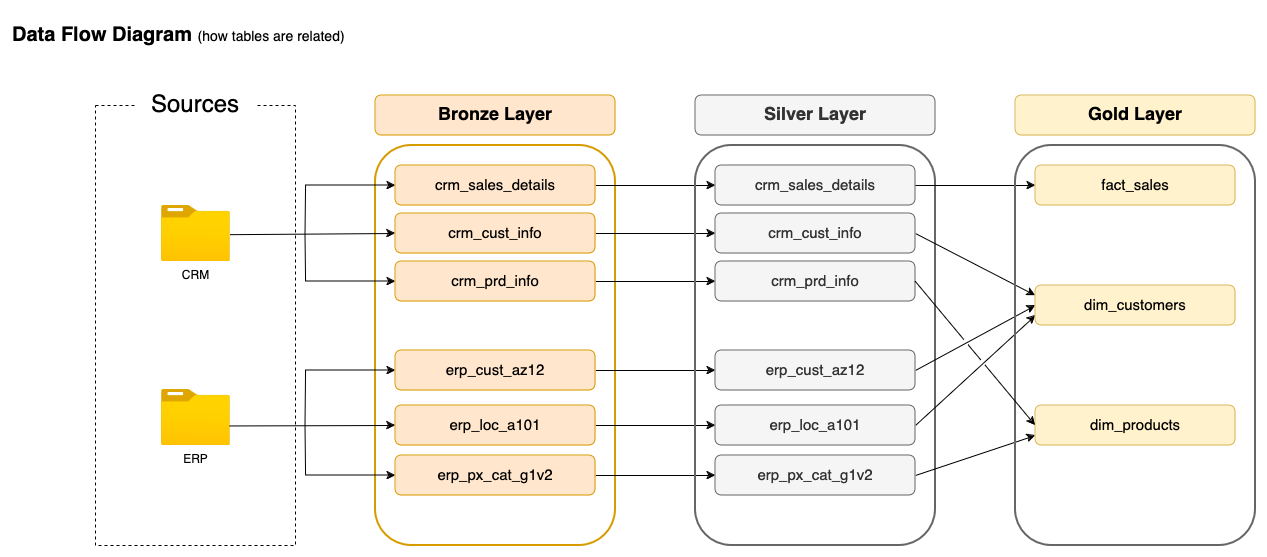

The diagram above was exported from draw.io. Its source (the exported page's mxGraphModel, read from the mxfile embedded in the PNG):
<mxGraphModel dx="1140" dy="774" grid="1" gridSize="10" guides="1" tooltips="1" connect="1" arrows="1" fold="1" page="1" pageScale="1" pageWidth="1100" pageHeight="850" math="0" shadow="0">
  <root>
    <mxCell id="0" />
    <mxCell id="1" parent="0" />
    <mxCell id="BFoHL-OA0tNaVdZfs1pw-1" value="" style="rounded=0;whiteSpace=wrap;html=1;dashed=1;fillColor=none;" vertex="1" parent="1">
      <mxGeometry x="160" y="160" width="200" height="440" as="geometry" />
    </mxCell>
    <mxCell id="BFoHL-OA0tNaVdZfs1pw-2" value="&lt;font style=&quot;font-size: 24px;&quot;&gt;Sources&lt;/font&gt;" style="text;html=1;align=center;verticalAlign=middle;whiteSpace=wrap;rounded=0;fillColor=default;" vertex="1" parent="1">
      <mxGeometry x="200" y="140" width="120" height="40" as="geometry" />
    </mxCell>
    <mxCell id="BFoHL-OA0tNaVdZfs1pw-3" value="CRM" style="image;aspect=fixed;html=1;points=[];align=center;fontSize=12;image=img/lib/azure2/general/Folder_Blank.svg;" vertex="1" parent="1">
      <mxGeometry x="225.5" y="260" width="69" height="56.00000000000001" as="geometry" />
    </mxCell>
    <mxCell id="BFoHL-OA0tNaVdZfs1pw-4" value="ERP" style="image;aspect=fixed;html=1;points=[];align=center;fontSize=12;image=img/lib/azure2/general/Folder_Blank.svg;" vertex="1" parent="1">
      <mxGeometry x="225.5" y="444" width="69" height="56.00000000000001" as="geometry" />
    </mxCell>
    <mxCell id="BFoHL-OA0tNaVdZfs1pw-5" value="&lt;font size=&quot;1&quot;&gt;&lt;b&gt;&lt;font style=&quot;font-size: 18px;&quot;&gt;Bronze Layer&lt;/font&gt;&lt;/b&gt;&lt;/font&gt;" style="rounded=1;whiteSpace=wrap;html=1;fillColor=#ffe6cc;strokeColor=#d79b00;" vertex="1" parent="1">
      <mxGeometry x="440" y="150" width="240" height="40" as="geometry" />
    </mxCell>
    <mxCell id="BFoHL-OA0tNaVdZfs1pw-6" value="" style="rounded=1;whiteSpace=wrap;html=1;fillColor=none;strokeColor=#D79B00;strokeWidth=2;" vertex="1" parent="1">
      <mxGeometry x="440" y="200" width="240" height="400" as="geometry" />
    </mxCell>
    <mxCell id="BFoHL-OA0tNaVdZfs1pw-15" style="edgeStyle=orthogonalEdgeStyle;rounded=0;orthogonalLoop=1;jettySize=auto;html=1;exitX=0;exitY=0.5;exitDx=0;exitDy=0;endArrow=none;endFill=0;startArrow=classic;startFill=1;" edge="1" parent="1" source="BFoHL-OA0tNaVdZfs1pw-7">
      <mxGeometry relative="1" as="geometry">
        <mxPoint x="370" y="290" as="targetPoint" />
      </mxGeometry>
    </mxCell>
    <mxCell id="XrZa8QF8_ebvBwwdM1Ch-10" style="edgeStyle=orthogonalEdgeStyle;rounded=0;orthogonalLoop=1;jettySize=auto;html=1;exitX=1;exitY=0.5;exitDx=0;exitDy=0;entryX=0;entryY=0.5;entryDx=0;entryDy=0;" edge="1" parent="1" source="BFoHL-OA0tNaVdZfs1pw-7" target="XrZa8QF8_ebvBwwdM1Ch-4">
      <mxGeometry relative="1" as="geometry" />
    </mxCell>
    <mxCell id="BFoHL-OA0tNaVdZfs1pw-7" value="&lt;font size=&quot;1&quot;&gt;&lt;font style=&quot;font-size: 15px;&quot;&gt;crm_sales_details&lt;/font&gt;&lt;/font&gt;" style="rounded=1;whiteSpace=wrap;html=1;fillColor=#ffe6cc;strokeColor=#d79b00;" vertex="1" parent="1">
      <mxGeometry x="460" y="220" width="200" height="40" as="geometry" />
    </mxCell>
    <mxCell id="XrZa8QF8_ebvBwwdM1Ch-11" style="edgeStyle=orthogonalEdgeStyle;rounded=0;orthogonalLoop=1;jettySize=auto;html=1;exitX=1;exitY=0.5;exitDx=0;exitDy=0;" edge="1" parent="1" source="BFoHL-OA0tNaVdZfs1pw-8" target="XrZa8QF8_ebvBwwdM1Ch-5">
      <mxGeometry relative="1" as="geometry" />
    </mxCell>
    <mxCell id="BFoHL-OA0tNaVdZfs1pw-8" value="&lt;font size=&quot;1&quot;&gt;&lt;font style=&quot;font-size: 15px;&quot;&gt;&lt;font size=&quot;1&quot;&gt;&lt;font style=&quot;font-size: 15px;&quot;&gt;crm_cust_info&lt;br&gt;&lt;/font&gt;&lt;/font&gt;&lt;/font&gt;&lt;/font&gt;" style="rounded=1;whiteSpace=wrap;html=1;fillColor=#ffe6cc;strokeColor=#d79b00;" vertex="1" parent="1">
      <mxGeometry x="460" y="268" width="200" height="40" as="geometry" />
    </mxCell>
    <mxCell id="BFoHL-OA0tNaVdZfs1pw-16" style="edgeStyle=orthogonalEdgeStyle;rounded=0;orthogonalLoop=1;jettySize=auto;html=1;exitX=0;exitY=0.5;exitDx=0;exitDy=0;endArrow=none;endFill=0;startArrow=classic;startFill=1;" edge="1" parent="1" source="BFoHL-OA0tNaVdZfs1pw-9">
      <mxGeometry relative="1" as="geometry">
        <mxPoint x="370" y="290" as="targetPoint" />
      </mxGeometry>
    </mxCell>
    <mxCell id="XrZa8QF8_ebvBwwdM1Ch-12" style="edgeStyle=orthogonalEdgeStyle;rounded=0;orthogonalLoop=1;jettySize=auto;html=1;exitX=1;exitY=0.5;exitDx=0;exitDy=0;entryX=0;entryY=0.5;entryDx=0;entryDy=0;" edge="1" parent="1" source="BFoHL-OA0tNaVdZfs1pw-9" target="XrZa8QF8_ebvBwwdM1Ch-6">
      <mxGeometry relative="1" as="geometry" />
    </mxCell>
    <mxCell id="BFoHL-OA0tNaVdZfs1pw-9" value="&lt;font size=&quot;1&quot;&gt;&lt;font style=&quot;font-size: 15px;&quot;&gt;crm_prd_info&lt;/font&gt;&lt;/font&gt;" style="rounded=1;whiteSpace=wrap;html=1;fillColor=#ffe6cc;strokeColor=#d79b00;" vertex="1" parent="1">
      <mxGeometry x="460" y="316" width="200" height="40" as="geometry" />
    </mxCell>
    <mxCell id="BFoHL-OA0tNaVdZfs1pw-17" style="edgeStyle=orthogonalEdgeStyle;rounded=0;orthogonalLoop=1;jettySize=auto;html=1;exitX=0;exitY=0.5;exitDx=0;exitDy=0;startArrow=classic;startFill=1;endArrow=none;endFill=0;" edge="1" parent="1" source="BFoHL-OA0tNaVdZfs1pw-10">
      <mxGeometry relative="1" as="geometry">
        <mxPoint x="370" y="480" as="targetPoint" />
      </mxGeometry>
    </mxCell>
    <mxCell id="XrZa8QF8_ebvBwwdM1Ch-13" style="edgeStyle=orthogonalEdgeStyle;rounded=0;orthogonalLoop=1;jettySize=auto;html=1;exitX=1;exitY=0.5;exitDx=0;exitDy=0;" edge="1" parent="1" source="BFoHL-OA0tNaVdZfs1pw-10" target="XrZa8QF8_ebvBwwdM1Ch-7">
      <mxGeometry relative="1" as="geometry" />
    </mxCell>
    <mxCell id="BFoHL-OA0tNaVdZfs1pw-10" value="&lt;font size=&quot;1&quot;&gt;&lt;font style=&quot;font-size: 15px;&quot;&gt;erp_cust_az12&lt;/font&gt;&lt;/font&gt;" style="rounded=1;whiteSpace=wrap;html=1;fillColor=#ffe6cc;strokeColor=#d79b00;" vertex="1" parent="1">
      <mxGeometry x="460" y="405" width="200" height="40" as="geometry" />
    </mxCell>
    <mxCell id="XrZa8QF8_ebvBwwdM1Ch-14" style="edgeStyle=orthogonalEdgeStyle;rounded=0;orthogonalLoop=1;jettySize=auto;html=1;exitX=1;exitY=0.5;exitDx=0;exitDy=0;" edge="1" parent="1" source="BFoHL-OA0tNaVdZfs1pw-11" target="XrZa8QF8_ebvBwwdM1Ch-8">
      <mxGeometry relative="1" as="geometry" />
    </mxCell>
    <mxCell id="BFoHL-OA0tNaVdZfs1pw-11" value="&lt;font size=&quot;1&quot;&gt;&lt;font style=&quot;font-size: 15px;&quot;&gt;erp_loc_a101&lt;br&gt;&lt;/font&gt;&lt;/font&gt;" style="rounded=1;whiteSpace=wrap;html=1;fillColor=#ffe6cc;strokeColor=#d79b00;" vertex="1" parent="1">
      <mxGeometry x="460" y="460" width="200" height="40" as="geometry" />
    </mxCell>
    <mxCell id="BFoHL-OA0tNaVdZfs1pw-18" style="edgeStyle=orthogonalEdgeStyle;rounded=0;orthogonalLoop=1;jettySize=auto;html=1;exitX=0;exitY=0.5;exitDx=0;exitDy=0;endArrow=none;endFill=0;startArrow=classic;startFill=1;" edge="1" parent="1" source="BFoHL-OA0tNaVdZfs1pw-12">
      <mxGeometry relative="1" as="geometry">
        <mxPoint x="370" y="480" as="targetPoint" />
      </mxGeometry>
    </mxCell>
    <mxCell id="XrZa8QF8_ebvBwwdM1Ch-15" style="edgeStyle=orthogonalEdgeStyle;rounded=0;orthogonalLoop=1;jettySize=auto;html=1;exitX=1;exitY=0.5;exitDx=0;exitDy=0;" edge="1" parent="1" source="BFoHL-OA0tNaVdZfs1pw-12" target="XrZa8QF8_ebvBwwdM1Ch-9">
      <mxGeometry relative="1" as="geometry" />
    </mxCell>
    <mxCell id="BFoHL-OA0tNaVdZfs1pw-12" value="&lt;font size=&quot;1&quot;&gt;&lt;font style=&quot;font-size: 15px;&quot;&gt;erp_px_cat_g1v2&lt;/font&gt;&lt;/font&gt;" style="rounded=1;whiteSpace=wrap;html=1;fillColor=#ffe6cc;strokeColor=#d79b00;" vertex="1" parent="1">
      <mxGeometry x="460" y="510" width="200" height="40" as="geometry" />
    </mxCell>
    <mxCell id="BFoHL-OA0tNaVdZfs1pw-13" value="" style="endArrow=classic;html=1;rounded=0;entryX=0;entryY=0.5;entryDx=0;entryDy=0;exitX=1;exitY=0.521;exitDx=0;exitDy=0;exitPerimeter=0;" edge="1" parent="1" source="BFoHL-OA0tNaVdZfs1pw-3" target="BFoHL-OA0tNaVdZfs1pw-8">
      <mxGeometry width="50" height="50" relative="1" as="geometry">
        <mxPoint x="298" y="290" as="sourcePoint" />
        <mxPoint x="550" y="350" as="targetPoint" />
      </mxGeometry>
    </mxCell>
    <mxCell id="BFoHL-OA0tNaVdZfs1pw-14" value="" style="endArrow=classic;html=1;rounded=0;entryX=0;entryY=0.5;entryDx=0;entryDy=0;exitX=0.995;exitY=0.651;exitDx=0;exitDy=0;exitPerimeter=0;" edge="1" parent="1" source="BFoHL-OA0tNaVdZfs1pw-4" target="BFoHL-OA0tNaVdZfs1pw-11">
      <mxGeometry width="50" height="50" relative="1" as="geometry">
        <mxPoint x="294.5" y="490" as="sourcePoint" />
        <mxPoint x="450.5" y="491" as="targetPoint" />
      </mxGeometry>
    </mxCell>
    <mxCell id="XrZa8QF8_ebvBwwdM1Ch-2" value="&lt;font size=&quot;1&quot;&gt;&lt;b&gt;&lt;font style=&quot;font-size: 18px;&quot;&gt;Silver Layer&lt;/font&gt;&lt;/b&gt;&lt;/font&gt;" style="rounded=1;whiteSpace=wrap;html=1;fillColor=#f5f5f5;strokeColor=#666666;fontColor=#333333;" vertex="1" parent="1">
      <mxGeometry x="760" y="150" width="240" height="40" as="geometry" />
    </mxCell>
    <mxCell id="XrZa8QF8_ebvBwwdM1Ch-3" value="" style="rounded=1;whiteSpace=wrap;html=1;fillColor=none;strokeColor=#666666;strokeWidth=2;fontColor=#333333;" vertex="1" parent="1">
      <mxGeometry x="760" y="200" width="240" height="400" as="geometry" />
    </mxCell>
    <mxCell id="XrZa8QF8_ebvBwwdM1Ch-4" value="&lt;font size=&quot;1&quot;&gt;&lt;font style=&quot;font-size: 15px;&quot;&gt;crm_sales_details&lt;/font&gt;&lt;/font&gt;" style="rounded=1;whiteSpace=wrap;html=1;fillColor=#f5f5f5;strokeColor=#666666;fontColor=#333333;" vertex="1" parent="1">
      <mxGeometry x="780" y="220" width="200" height="40" as="geometry" />
    </mxCell>
    <mxCell id="OqUizAzzrSLdTJdo8abc-10" style="rounded=0;orthogonalLoop=1;jettySize=auto;html=1;exitX=1;exitY=0.5;exitDx=0;exitDy=0;entryX=0;entryY=0.5;entryDx=0;entryDy=0;jumpStyle=gap;" edge="1" parent="1" source="XrZa8QF8_ebvBwwdM1Ch-4" target="OqUizAzzrSLdTJdo8abc-5">
      <mxGeometry relative="1" as="geometry" />
    </mxCell>
    <mxCell id="OqUizAzzrSLdTJdo8abc-17" style="rounded=0;orthogonalLoop=1;jettySize=auto;html=1;exitX=1;exitY=0.5;exitDx=0;exitDy=0;entryX=0;entryY=0.25;entryDx=0;entryDy=0;" edge="1" parent="1" source="XrZa8QF8_ebvBwwdM1Ch-5" target="OqUizAzzrSLdTJdo8abc-3">
      <mxGeometry relative="1" as="geometry" />
    </mxCell>
    <mxCell id="XrZa8QF8_ebvBwwdM1Ch-5" value="&lt;font size=&quot;1&quot;&gt;&lt;font style=&quot;font-size: 15px;&quot;&gt;crm_cust_info&lt;br&gt;&lt;/font&gt;&lt;/font&gt;" style="rounded=1;whiteSpace=wrap;html=1;fillColor=#f5f5f5;strokeColor=#666666;fontColor=#333333;" vertex="1" parent="1">
      <mxGeometry x="780" y="268" width="200" height="40" as="geometry" />
    </mxCell>
    <mxCell id="XrZa8QF8_ebvBwwdM1Ch-6" value="&lt;font size=&quot;1&quot;&gt;&lt;font style=&quot;font-size: 15px;&quot;&gt;crm_prd_info &lt;/font&gt;&lt;/font&gt;" style="rounded=1;whiteSpace=wrap;html=1;fillColor=#f5f5f5;strokeColor=#666666;fontColor=#333333;" vertex="1" parent="1">
      <mxGeometry x="780" y="316" width="200" height="40" as="geometry" />
    </mxCell>
    <mxCell id="OqUizAzzrSLdTJdo8abc-15" style="rounded=0;orthogonalLoop=1;jettySize=auto;html=1;exitX=1;exitY=0.5;exitDx=0;exitDy=0;entryX=0;entryY=0.5;entryDx=0;entryDy=0;" edge="1" parent="1" source="XrZa8QF8_ebvBwwdM1Ch-7" target="OqUizAzzrSLdTJdo8abc-3">
      <mxGeometry relative="1" as="geometry" />
    </mxCell>
    <mxCell id="XrZa8QF8_ebvBwwdM1Ch-7" value="&lt;font size=&quot;1&quot;&gt;&lt;font style=&quot;font-size: 15px;&quot;&gt;erp_cust_az12&lt;/font&gt;&lt;/font&gt;" style="rounded=1;whiteSpace=wrap;html=1;fillColor=#f5f5f5;strokeColor=#666666;fontColor=#333333;" vertex="1" parent="1">
      <mxGeometry x="780" y="405" width="200" height="40" as="geometry" />
    </mxCell>
    <mxCell id="OqUizAzzrSLdTJdo8abc-16" style="rounded=0;orthogonalLoop=1;jettySize=auto;html=1;exitX=1;exitY=0.5;exitDx=0;exitDy=0;entryX=0;entryY=0.75;entryDx=0;entryDy=0;" edge="1" parent="1" source="XrZa8QF8_ebvBwwdM1Ch-8" target="OqUizAzzrSLdTJdo8abc-3">
      <mxGeometry relative="1" as="geometry" />
    </mxCell>
    <mxCell id="XrZa8QF8_ebvBwwdM1Ch-8" value="&lt;font size=&quot;1&quot;&gt;&lt;font style=&quot;font-size: 15px;&quot;&gt;erp_loc_a101&lt;br&gt;&lt;/font&gt;&lt;/font&gt;" style="rounded=1;whiteSpace=wrap;html=1;fillColor=#f5f5f5;strokeColor=#666666;fontColor=#333333;" vertex="1" parent="1">
      <mxGeometry x="780" y="460" width="200" height="40" as="geometry" />
    </mxCell>
    <mxCell id="OqUizAzzrSLdTJdo8abc-14" style="rounded=0;orthogonalLoop=1;jettySize=auto;html=1;exitX=1;exitY=0.5;exitDx=0;exitDy=0;entryX=0;entryY=0.75;entryDx=0;entryDy=0;jumpStyle=gap;" edge="1" parent="1" source="XrZa8QF8_ebvBwwdM1Ch-9" target="OqUizAzzrSLdTJdo8abc-4">
      <mxGeometry relative="1" as="geometry" />
    </mxCell>
    <mxCell id="XrZa8QF8_ebvBwwdM1Ch-9" value="&lt;font size=&quot;1&quot;&gt;&lt;font style=&quot;font-size: 15px;&quot;&gt;erp_px_cat_g1v2&lt;/font&gt;&lt;/font&gt;" style="rounded=1;whiteSpace=wrap;html=1;fillColor=#f5f5f5;strokeColor=#666666;fontColor=#333333;" vertex="1" parent="1">
      <mxGeometry x="780" y="510" width="200" height="40" as="geometry" />
    </mxCell>
    <mxCell id="OqUizAzzrSLdTJdo8abc-1" value="&lt;font size=&quot;1&quot;&gt;&lt;b&gt;&lt;font style=&quot;font-size: 18px;&quot;&gt;Gold Layer&lt;/font&gt;&lt;/b&gt;&lt;/font&gt;" style="rounded=1;whiteSpace=wrap;html=1;fillColor=#fff2cc;strokeColor=#d6b656;" vertex="1" parent="1">
      <mxGeometry x="1080" y="150" width="240" height="40" as="geometry" />
    </mxCell>
    <mxCell id="OqUizAzzrSLdTJdo8abc-2" value="" style="rounded=1;whiteSpace=wrap;html=1;fillColor=none;strokeColor=#666666;strokeWidth=2;fontColor=#333333;" vertex="1" parent="1">
      <mxGeometry x="1080" y="200" width="240" height="400" as="geometry" />
    </mxCell>
    <mxCell id="OqUizAzzrSLdTJdo8abc-3" value="&lt;font size=&quot;1&quot;&gt;&lt;font style=&quot;font-size: 15px;&quot;&gt;dim_customers&lt;br&gt;&lt;/font&gt;&lt;/font&gt;" style="rounded=1;whiteSpace=wrap;html=1;fillColor=#fff2cc;strokeColor=#d6b656;" vertex="1" parent="1">
      <mxGeometry x="1100" y="340" width="200" height="40" as="geometry" />
    </mxCell>
    <mxCell id="OqUizAzzrSLdTJdo8abc-4" value="&lt;font size=&quot;1&quot;&gt;&lt;font style=&quot;font-size: 15px;&quot;&gt;dim_products&lt;/font&gt;&lt;/font&gt;" style="rounded=1;whiteSpace=wrap;html=1;fillColor=#fff2cc;strokeColor=#d6b656;" vertex="1" parent="1">
      <mxGeometry x="1100" y="460" width="200" height="40" as="geometry" />
    </mxCell>
    <mxCell id="OqUizAzzrSLdTJdo8abc-5" value="&lt;font size=&quot;1&quot;&gt;&lt;font style=&quot;font-size: 15px;&quot;&gt;fact_sales&lt;/font&gt;&lt;/font&gt;" style="rounded=1;whiteSpace=wrap;html=1;fillColor=#fff2cc;strokeColor=#d6b656;" vertex="1" parent="1">
      <mxGeometry x="1100" y="220" width="200" height="40" as="geometry" />
    </mxCell>
    <mxCell id="OqUizAzzrSLdTJdo8abc-11" style="rounded=0;orthogonalLoop=1;jettySize=auto;html=1;exitX=1;exitY=0.5;exitDx=0;exitDy=0;entryX=0;entryY=0.5;entryDx=0;entryDy=0;jumpStyle=gap;" edge="1" parent="1" source="XrZa8QF8_ebvBwwdM1Ch-6" target="OqUizAzzrSLdTJdo8abc-4">
      <mxGeometry relative="1" as="geometry" />
    </mxCell>
    <mxCell id="N92s7w898ItZZeuBi1K1-1" value="&lt;h1 style=&quot;font-size: 20px;&quot;&gt;Data Flow Diagram &lt;span style=&quot;font-weight: normal;&quot;&gt;&lt;font style=&quot;font-size: 14px;&quot;&gt;(how tables are related)&lt;/font&gt;&lt;/span&gt;&lt;br&gt;&lt;/h1&gt;" style="text;html=1;align=left;verticalAlign=middle;whiteSpace=wrap;rounded=0;" vertex="1" parent="1">
      <mxGeometry x="75" y="70" width="390" height="40" as="geometry" />
    </mxCell>
  </root>
</mxGraphModel>